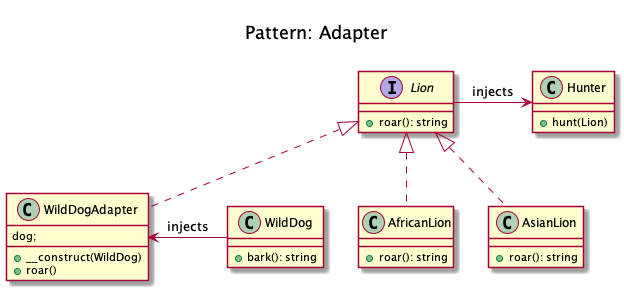

The diagram above was rendered by PlantUML. Its source (embedded in the PNG):
@startuml
    Title <size:20>\nPattern: Adapter\n

    interface Lion {
        + roar(): string
    }

    class AfricanLion implements Lion {
        + roar(): string
    }

    class AsianLion implements Lion {
        + roar(): string
    }

    class Hunter {
        + hunt(Lion)
    }

    class WildDog {
        + bark(): string
    }

    class WildDogAdapter implements Lion {
dog;
        + __construct(WildDog)
        + roar()
    }

    Lion -right-> Hunter: injects
    WildDog -left-> WildDogAdapter: injects
@enduml